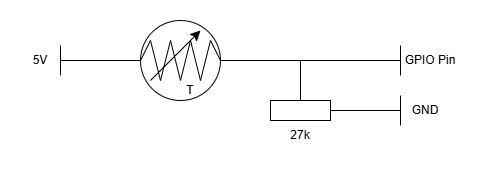

The diagram above was exported from draw.io. Its source (the exported page's mxGraphModel, read from the mxfile embedded in the PNG):
<mxGraphModel dx="338" dy="662" grid="1" gridSize="10" guides="1" tooltips="1" connect="1" arrows="1" fold="1" page="1" pageScale="1" pageWidth="850" pageHeight="1100" math="0" shadow="0">
  <root>
    <mxCell id="0" />
    <mxCell id="1" parent="0" />
    <mxCell id="R4W5-6r1Jw7XVCvCTBaW-33" edge="1" parent="1" style="endArrow=none;html=1;rounded=0;fontSize=12;startSize=8;endSize=8;curved=1;" value="">
      <mxGeometry height="50" relative="1" width="50" as="geometry">
        <mxPoint x="240" y="120" as="sourcePoint" />
        <mxPoint x="320" y="120" as="targetPoint" />
      </mxGeometry>
    </mxCell>
    <mxCell id="R4W5-6r1Jw7XVCvCTBaW-35" edge="1" parent="1" style="endArrow=none;html=1;rounded=0;fontSize=12;startSize=8;endSize=8;curved=1;" value="">
      <mxGeometry height="50" relative="1" width="50" as="geometry">
        <mxPoint x="340" y="140" as="sourcePoint" />
        <mxPoint x="350" y="100" as="targetPoint" />
      </mxGeometry>
    </mxCell>
    <mxCell id="R4W5-6r1Jw7XVCvCTBaW-36" edge="1" parent="1" style="endArrow=none;html=1;rounded=0;fontSize=12;startSize=8;endSize=8;curved=1;" value="">
      <mxGeometry height="50" relative="1" width="50" as="geometry">
        <mxPoint x="360" y="140" as="sourcePoint" />
        <mxPoint x="370" y="100" as="targetPoint" />
      </mxGeometry>
    </mxCell>
    <mxCell id="R4W5-6r1Jw7XVCvCTBaW-37" edge="1" parent="1" style="endArrow=none;html=1;rounded=0;fontSize=12;startSize=8;endSize=8;curved=1;" value="">
      <mxGeometry height="50" relative="1" width="50" as="geometry">
        <mxPoint x="380" y="140" as="sourcePoint" />
        <mxPoint x="390" y="100" as="targetPoint" />
      </mxGeometry>
    </mxCell>
    <mxCell id="R4W5-6r1Jw7XVCvCTBaW-39" edge="1" parent="1" style="endArrow=none;html=1;rounded=0;fontSize=12;startSize=8;endSize=8;curved=1;" value="">
      <mxGeometry height="50" relative="1" width="50" as="geometry">
        <mxPoint x="340" y="140" as="sourcePoint" />
        <mxPoint x="330" y="100" as="targetPoint" />
      </mxGeometry>
    </mxCell>
    <mxCell id="R4W5-6r1Jw7XVCvCTBaW-40" edge="1" parent="1" style="endArrow=none;html=1;rounded=0;fontSize=12;startSize=8;endSize=8;curved=1;" value="">
      <mxGeometry height="50" relative="1" width="50" as="geometry">
        <mxPoint x="360" y="140" as="sourcePoint" />
        <mxPoint x="350" y="100" as="targetPoint" />
      </mxGeometry>
    </mxCell>
    <mxCell id="R4W5-6r1Jw7XVCvCTBaW-41" edge="1" parent="1" style="endArrow=none;html=1;rounded=0;fontSize=12;startSize=8;endSize=8;curved=1;" value="">
      <mxGeometry height="50" relative="1" width="50" as="geometry">
        <mxPoint x="380" y="140" as="sourcePoint" />
        <mxPoint x="370" y="100" as="targetPoint" />
      </mxGeometry>
    </mxCell>
    <mxCell id="R4W5-6r1Jw7XVCvCTBaW-42" edge="1" parent="1" style="endArrow=none;html=1;rounded=0;fontSize=12;startSize=8;endSize=8;curved=1;" value="">
      <mxGeometry height="50" relative="1" width="50" as="geometry">
        <mxPoint x="330" y="100" as="sourcePoint" />
        <mxPoint x="320" y="120" as="targetPoint" />
      </mxGeometry>
    </mxCell>
    <mxCell id="R4W5-6r1Jw7XVCvCTBaW-43" edge="1" parent="1" style="endArrow=none;html=1;rounded=0;fontSize=12;startSize=8;endSize=8;curved=1;" value="">
      <mxGeometry height="50" relative="1" width="50" as="geometry">
        <mxPoint x="400" y="120" as="sourcePoint" />
        <mxPoint x="480" y="120" as="targetPoint" />
      </mxGeometry>
    </mxCell>
    <mxCell id="R4W5-6r1Jw7XVCvCTBaW-44" edge="1" parent="1" style="endArrow=none;html=1;rounded=0;fontSize=12;startSize=8;endSize=8;curved=1;" value="">
      <mxGeometry height="50" relative="1" width="50" as="geometry">
        <mxPoint x="400" y="120" as="sourcePoint" />
        <mxPoint x="390" y="100" as="targetPoint" />
      </mxGeometry>
    </mxCell>
    <mxCell id="R4W5-6r1Jw7XVCvCTBaW-48" parent="1" style="ellipse;whiteSpace=wrap;html=1;aspect=fixed;fillColor=none;" value="" vertex="1">
      <mxGeometry height="80" width="80" x="320" y="80" as="geometry" />
    </mxCell>
    <mxCell id="R4W5-6r1Jw7XVCvCTBaW-49" edge="1" parent="1" style="endArrow=classic;html=1;rounded=0;fontSize=12;startSize=8;endSize=8;curved=1;" value="">
      <mxGeometry height="50" relative="1" width="50" as="geometry">
        <mxPoint x="330" y="140" as="sourcePoint" />
        <mxPoint x="380" y="90" as="targetPoint" />
      </mxGeometry>
    </mxCell>
    <mxCell id="R4W5-6r1Jw7XVCvCTBaW-50" parent="1" style="text;html=1;whiteSpace=wrap;strokeColor=none;fillColor=none;align=center;verticalAlign=middle;rounded=0;" value="T" vertex="1">
      <mxGeometry height="20" width="40" x="350" y="140" as="geometry" />
    </mxCell>
    <mxCell id="R4W5-6r1Jw7XVCvCTBaW-51" edge="1" parent="1" style="endArrow=none;html=1;rounded=0;fontSize=12;startSize=8;endSize=8;curved=1;" value="">
      <mxGeometry height="50" relative="1" width="50" as="geometry">
        <Array as="points">
          <mxPoint x="240" y="135" />
        </Array>
        <mxPoint x="240" y="135" as="sourcePoint" />
        <mxPoint x="240" y="105" as="targetPoint" />
      </mxGeometry>
    </mxCell>
    <mxCell id="R4W5-6r1Jw7XVCvCTBaW-52" parent="1" style="rounded=0;whiteSpace=wrap;html=1;" value="" vertex="1">
      <mxGeometry height="20" width="60" x="450" y="160" as="geometry" />
    </mxCell>
    <mxCell id="R4W5-6r1Jw7XVCvCTBaW-53" edge="1" parent="1" source="R4W5-6r1Jw7XVCvCTBaW-52" style="endArrow=none;html=1;rounded=0;fontSize=12;startSize=8;endSize=8;curved=1;exitX=0.5;exitY=0;exitDx=0;exitDy=0;" value="">
      <mxGeometry height="50" relative="1" width="50" as="geometry">
        <mxPoint x="430" y="160" as="sourcePoint" />
        <mxPoint x="480" y="120" as="targetPoint" />
      </mxGeometry>
    </mxCell>
    <mxCell id="R4W5-6r1Jw7XVCvCTBaW-54" edge="1" parent="1" style="endArrow=none;html=1;rounded=0;fontSize=12;startSize=8;endSize=8;curved=1;" value="">
      <mxGeometry height="50" relative="1" width="50" as="geometry">
        <mxPoint x="480" y="120" as="sourcePoint" />
        <mxPoint x="580" y="120" as="targetPoint" />
      </mxGeometry>
    </mxCell>
    <mxCell id="R4W5-6r1Jw7XVCvCTBaW-55" edge="1" parent="1" source="R4W5-6r1Jw7XVCvCTBaW-52" style="endArrow=none;html=1;rounded=0;fontSize=12;startSize=8;endSize=8;curved=1;exitX=1;exitY=0.5;exitDx=0;exitDy=0;" value="">
      <mxGeometry height="50" relative="1" width="50" as="geometry">
        <mxPoint x="510" y="160" as="sourcePoint" />
        <mxPoint x="580" y="170" as="targetPoint" />
      </mxGeometry>
    </mxCell>
    <mxCell id="R4W5-6r1Jw7XVCvCTBaW-57" edge="1" parent="1" style="endArrow=none;html=1;rounded=0;fontSize=12;startSize=8;endSize=8;curved=1;" value="">
      <mxGeometry height="50" relative="1" width="50" as="geometry">
        <Array as="points">
          <mxPoint x="580" y="135" />
        </Array>
        <mxPoint x="580" y="135" as="sourcePoint" />
        <mxPoint x="580" y="105" as="targetPoint" />
      </mxGeometry>
    </mxCell>
    <mxCell id="R4W5-6r1Jw7XVCvCTBaW-58" edge="1" parent="1" style="endArrow=none;html=1;rounded=0;fontSize=12;startSize=8;endSize=8;curved=1;" value="">
      <mxGeometry height="50" relative="1" width="50" as="geometry">
        <Array as="points">
          <mxPoint x="580" y="185" />
        </Array>
        <mxPoint x="580" y="185" as="sourcePoint" />
        <mxPoint x="580" y="155" as="targetPoint" />
      </mxGeometry>
    </mxCell>
    <mxCell id="R4W5-6r1Jw7XVCvCTBaW-61" parent="1" style="text;html=1;whiteSpace=wrap;strokeColor=none;fillColor=none;align=center;verticalAlign=middle;rounded=0;" value="GND" vertex="1">
      <mxGeometry height="25" width="50" x="580" y="157.5" as="geometry" />
    </mxCell>
    <mxCell id="R4W5-6r1Jw7XVCvCTBaW-62" parent="1" style="text;html=1;whiteSpace=wrap;strokeColor=none;fillColor=none;align=center;verticalAlign=middle;rounded=0;" value="GPIO Pin" vertex="1">
      <mxGeometry height="30" width="60" x="580" y="105" as="geometry" />
    </mxCell>
    <mxCell id="R4W5-6r1Jw7XVCvCTBaW-63" parent="1" style="text;html=1;whiteSpace=wrap;strokeColor=none;fillColor=none;align=center;verticalAlign=middle;rounded=0;" value="5V" vertex="1">
      <mxGeometry height="25" width="40" x="200" y="107.5" as="geometry" />
    </mxCell>
    <mxCell id="R4W5-6r1Jw7XVCvCTBaW-64" parent="1" style="text;html=1;whiteSpace=wrap;strokeColor=none;fillColor=none;align=center;verticalAlign=middle;rounded=0;" value="27k" vertex="1">
      <mxGeometry height="30" width="60" x="450" y="180" as="geometry" />
    </mxCell>
  </root>
</mxGraphModel>